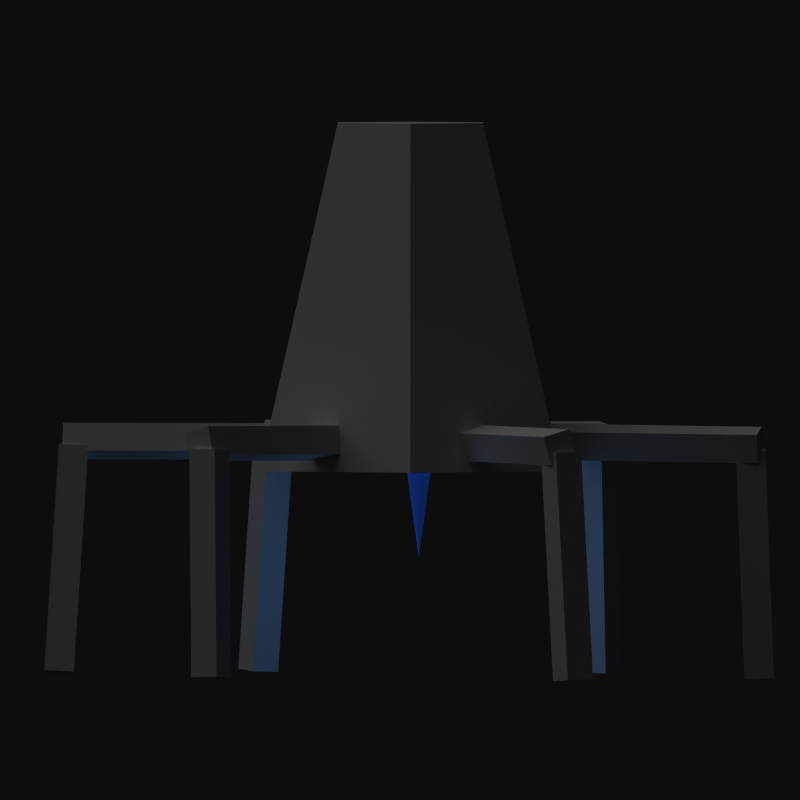 # Source: lander4.blend  (saved by Blender 2.61.0; exported with 4.5.12 LTS)
import bpy
from mathutils import Matrix  # noqa: F401  (used for matrix-valued properties, if any)

bpy.ops.wm.read_factory_settings(use_empty=True)
scene = bpy.context.scene
scene.name = 'Scene'

# ---- collections
col_collection_1 = bpy.data.collections.new('Collection 1'); scene.collection.children.link(col_collection_1)

# ---- materials (node trees are filled in below, after node groups)
mat_material = bpy.data.materials.new('Material')
mat_material.alpha_threshold = 0.0
mat_material.use_transparent_shadow = False
mat_material.preview_render_type = 'SHADERBALL'
mat_material.diffuse_color = (0.2836, 0.4704, 0.8, 1.0)
mat_material.specular_color = (0.4645, 0.8314, 1.0)
mat_material.roughness = 0.5
mat_material.line_color = (0.0, 0.0, 0.0, 0.6685)
mat_material_001 = bpy.data.materials.new('Material.001')
mat_material_001.alpha_threshold = 0.0
mat_material_001.use_transparent_shadow = False
mat_material_001.roughness = 0.5
mat_material_001.line_color = (0.0, 0.0, 0.0, 1.0)

# ---- material node trees

# ---- world
world_world = bpy.data.worlds.new('World'); scene.world = world_world
world_world.color = (0.05088, 0.05088, 0.05088)
world_world.use_sun_shadow = False
world_world.sun_shadow_jitter_overblur = 0.0
world_world.cycles.sampling_method = 'MANUAL'
world_world.cycles.sample_map_resolution = 256

# ---- cameras
cam_camera_001 = bpy.data.cameras.new('Camera.001')
cam_camera_001.type = 'ORTHO'
cam_camera_001.clip_end = 100.0
cam_camera_001.lens = 35.0
cam_camera_001.sensor_width = 32.0
cam_camera_001.sensor_height = 18.0
cam_camera_001.ortho_scale = 4.6
cam_camera_001.dof.focus_distance = 0.0
cam_camera_001.dof.aperture_fstop = 128.0

# ---- lights
light_point = bpy.data.lights.new('Point', 'POINT')
light_point.color = (0.3009, 0.5933, 1.0)
light_point.transmission_factor = 0.0
light_point.energy = 50.0
light_point.shadow_buffer_clip_start = 0.5
light_point.shadow_soft_size = 1.0
light_point.shadow_maximum_resolution = 0.006
light_point.use_absolute_resolution = True
light_point.cycles.use_multiple_importance_sampling = False
light_sun = bpy.data.lights.new('Sun', 'SUN')
light_sun.transmission_factor = 0.0
light_sun.angle = 1.571
light_sun.energy = 1.0
light_sun.shadow_buffer_clip_start = 0.5
light_sun.shadow_soft_size = 1.0
light_sun.shadow_cascade_max_distance = 1000.0
light_sun.cycles.use_multiple_importance_sampling = False

# ---- meshes
me_cone = bpy.data.meshes.new('Cone')
me_cone.from_pydata([(0.0, 1.0, -1.0), (0.1951, 0.9808, -1.0), (0.3827, 0.9239, -1.0), (0.5556, 0.8315, -1.0), (0.7071, 0.7071, -1.0), (0.8315, 0.5556, -1.0), (0.9239, 0.3827, -1.0), (0.9808, 0.1951, -1.0), (1.0, 7.55e-08, -1.0), (0.9808, -0.1951, -1.0), (0.9239, -0.3827, -1.0), (0.8315, -0.5556, -1.0), (0.7071, -0.7071, -1.0), (0.5556, -0.8315, -1.0), (0.3827, -0.9239, -1.0), (0.1951, -0.9808, -1.0), (-3.258e-07, -1.0, -1.0), (-0.1951, -0.9808, -1.0), (-0.3827, -0.9239, -1.0), (-0.5556, -0.8315, -1.0), (-0.7071, -0.7071, -1.0), (-0.8315, -0.5556, -1.0), (-0.9239, -0.3827, -1.0), (-0.9808, -0.1951, -1.0), (-1.0, 9.656e-07, -1.0), (-0.9808, 0.1951, -1.0), (-0.9239, 0.3827, -1.0), (-0.8315, 0.5556, -1.0), (-0.7071, 0.7071, -1.0), (-0.5556, 0.8315, -1.0), (-0.3827, 0.9239, -1.0), (-0.1951, 0.9808, -1.0), (0.0, 0.0, 1.0), (0.0, 0.0, -1.0)], [], [(1, 0, 32), (32, 2, 1), (32, 3, 2), (32, 4, 3), (32, 5, 4), (32, 6, 5), (32, 7, 6), (32, 8, 7), (32, 9, 8), (32, 10, 9), (32, 11, 10), (32, 12, 11), (32, 13, 12), (32, 14, 13), (32, 15, 14), (32, 16, 15), (32, 17, 16), (32, 18, 17), (32, 19, 18), (32, 20, 19), (32, 21, 20), (32, 22, 21), (32, 23, 22), (32, 24, 23), (32, 25, 24), (32, 26, 25), (32, 27, 26), (32, 28, 27), (32, 29, 28), (32, 30, 29), (32, 31, 30), (32, 0, 31), (33, 0, 1), (33, 1, 2), (33, 2, 3), (33, 3, 4), (33, 4, 5), (33, 5, 6), (33, 6, 7), (33, 7, 8), (33, 8, 9), (33, 9, 10), (33, 10, 11), (33, 11, 12), (33, 12, 13), (33, 13, 14), (33, 14, 15), (33, 15, 16), (33, 16, 17), (33, 17, 18), (33, 18, 19), (33, 19, 20), (33, 20, 21), (33, 21, 22), (33, 22, 23), (33, 23, 24), (33, 24, 25), (33, 25, 26), (33, 26, 27), (33, 27, 28), (33, 28, 29), (33, 29, 30), (33, 30, 31), (31, 0, 33)])
me_cone.materials.append(mat_material)
me_cone.use_remesh_preserve_volume = False
me_cone.use_remesh_preserve_attributes = False
me_cone.use_mirror_vertex_groups = False
me_cone.update()
me_cube_011 = bpy.data.meshes.new('Cube.011')
me_cube_011.from_pydata([(1.0, 1.0, -0.1166), (1.0, -1.0, -0.1166), (-1.0, -1.0, -0.1166), (-1.0, 1.0, -0.1166), (1.0, 1.0, 1.883), (1.0, -1.0, 1.883), (-1.0, -1.0, 1.883), (-1.0, 1.0, 1.883)], [], [(0, 1, 2, 3), (4, 7, 6, 5), (0, 4, 5, 1), (1, 5, 6, 2), (2, 6, 7, 3), (4, 0, 3, 7)])
me_cube_011.use_remesh_preserve_volume = False
me_cube_011.use_remesh_preserve_attributes = False
me_cube_011.use_mirror_vertex_groups = False
me_cube_011.update()
me_cube_012 = bpy.data.meshes.new('Cube.012')
me_cube_012.from_pydata([(1.0, 1.0, -0.1166), (1.0, -1.0, -0.1166), (-1.0, -1.0, -0.1166), (-1.0, 1.0, -0.1166), (1.0, 1.0, 1.883), (1.0, -1.0, 1.883), (-1.0, -1.0, 1.883), (-1.0, 1.0, 1.883)], [], [(0, 1, 2, 3), (4, 7, 6, 5), (0, 4, 5, 1), (1, 5, 6, 2), (2, 6, 7, 3), (4, 0, 3, 7)])
me_cube_012.use_remesh_preserve_volume = False
me_cube_012.use_remesh_preserve_attributes = False
me_cube_012.use_mirror_vertex_groups = False
me_cube_012.update()
me_cube_009 = bpy.data.meshes.new('Cube.009')
me_cube_009.from_pydata([(1.0, 1.0, -0.1166), (1.0, -1.0, -0.1166), (-1.0, -1.0, -0.1166), (-1.0, 1.0, -0.1166), (1.0, 1.0, 1.883), (1.0, -1.0, 1.883), (-1.0, -1.0, 1.883), (-1.0, 1.0, 1.883)], [], [(0, 1, 2, 3), (4, 7, 6, 5), (0, 4, 5, 1), (1, 5, 6, 2), (2, 6, 7, 3), (4, 0, 3, 7)])
me_cube_009.use_remesh_preserve_volume = False
me_cube_009.use_remesh_preserve_attributes = False
me_cube_009.use_mirror_vertex_groups = False
me_cube_009.update()
me_cube_010 = bpy.data.meshes.new('Cube.010')
me_cube_010.from_pydata([(1.0, 1.0, -0.1166), (1.0, -1.0, -0.1166), (-1.0, -1.0, -0.1166), (-1.0, 1.0, -0.1166), (1.0, 1.0, 1.883), (1.0, -1.0, 1.883), (-1.0, -1.0, 1.883), (-1.0, 1.0, 1.883)], [], [(0, 1, 2, 3), (4, 7, 6, 5), (0, 4, 5, 1), (1, 5, 6, 2), (2, 6, 7, 3), (4, 0, 3, 7)])
me_cube_010.use_remesh_preserve_volume = False
me_cube_010.use_remesh_preserve_attributes = False
me_cube_010.use_mirror_vertex_groups = False
me_cube_010.update()
me_cube_007 = bpy.data.meshes.new('Cube.007')
me_cube_007.from_pydata([(1.0, 1.0, -0.1166), (1.0, -1.0, -0.1166), (-1.0, -1.0, -0.1166), (-1.0, 1.0, -0.1166), (1.0, 1.0, 1.883), (1.0, -1.0, 1.883), (-1.0, -1.0, 1.883), (-1.0, 1.0, 1.883)], [], [(0, 1, 2, 3), (4, 7, 6, 5), (0, 4, 5, 1), (1, 5, 6, 2), (2, 6, 7, 3), (4, 0, 3, 7)])
me_cube_007.use_remesh_preserve_volume = False
me_cube_007.use_remesh_preserve_attributes = False
me_cube_007.use_mirror_vertex_groups = False
me_cube_007.update()
me_cube_008 = bpy.data.meshes.new('Cube.008')
me_cube_008.from_pydata([(1.0, 1.0, -0.1166), (1.0, -1.0, -0.1166), (-1.0, -1.0, -0.1166), (-1.0, 1.0, -0.1166), (1.0, 1.0, 1.883), (1.0, -1.0, 1.883), (-1.0, -1.0, 1.883), (-1.0, 1.0, 1.883)], [], [(0, 1, 2, 3), (4, 7, 6, 5), (0, 4, 5, 1), (1, 5, 6, 2), (2, 6, 7, 3), (4, 0, 3, 7)])
me_cube_008.use_remesh_preserve_volume = False
me_cube_008.use_remesh_preserve_attributes = False
me_cube_008.use_mirror_vertex_groups = False
me_cube_008.update()
me_cube_005 = bpy.data.meshes.new('Cube.005')
me_cube_005.from_pydata([(1.0, 1.0, -0.1166), (1.0, -1.0, -0.1166), (-1.0, -1.0, -0.1166), (-1.0, 1.0, -0.1166), (1.0, 1.0, 1.883), (1.0, -1.0, 1.883), (-1.0, -1.0, 1.883), (-1.0, 1.0, 1.883)], [], [(0, 1, 2, 3), (4, 7, 6, 5), (0, 4, 5, 1), (1, 5, 6, 2), (2, 6, 7, 3), (4, 0, 3, 7)])
me_cube_005.use_remesh_preserve_volume = False
me_cube_005.use_remesh_preserve_attributes = False
me_cube_005.use_mirror_vertex_groups = False
me_cube_005.update()
me_cube_006 = bpy.data.meshes.new('Cube.006')
me_cube_006.from_pydata([(1.0, 1.0, -0.1166), (1.0, -1.0, -0.1166), (-1.0, -1.0, -0.1166), (-1.0, 1.0, -0.1166), (1.0, 1.0, 1.883), (1.0, -1.0, 1.883), (-1.0, -1.0, 1.883), (-1.0, 1.0, 1.883)], [], [(0, 1, 2, 3), (4, 7, 6, 5), (0, 4, 5, 1), (1, 5, 6, 2), (2, 6, 7, 3), (4, 0, 3, 7)])
me_cube_006.use_remesh_preserve_volume = False
me_cube_006.use_remesh_preserve_attributes = False
me_cube_006.use_mirror_vertex_groups = False
me_cube_006.update()
me_cube_003 = bpy.data.meshes.new('Cube.003')
me_cube_003.from_pydata([(1.0, 1.0, -0.1166), (1.0, -1.0, -0.1166), (-1.0, -1.0, -0.1166), (-1.0, 1.0, -0.1166), (1.0, 1.0, 1.883), (1.0, -1.0, 1.883), (-1.0, -1.0, 1.883), (-1.0, 1.0, 1.883)], [], [(0, 1, 2, 3), (4, 7, 6, 5), (0, 4, 5, 1), (1, 5, 6, 2), (2, 6, 7, 3), (4, 0, 3, 7)])
me_cube_003.use_remesh_preserve_volume = False
me_cube_003.use_remesh_preserve_attributes = False
me_cube_003.use_mirror_vertex_groups = False
me_cube_003.update()
me_cube_004 = bpy.data.meshes.new('Cube.004')
me_cube_004.from_pydata([(1.0, 1.0, -0.1166), (1.0, -1.0, -0.1166), (-1.0, -1.0, -0.1166), (-1.0, 1.0, -0.1166), (1.0, 1.0, 1.883), (1.0, -1.0, 1.883), (-1.0, -1.0, 1.883), (-1.0, 1.0, 1.883)], [], [(0, 1, 2, 3), (4, 7, 6, 5), (0, 4, 5, 1), (1, 5, 6, 2), (2, 6, 7, 3), (4, 0, 3, 7)])
me_cube_004.use_remesh_preserve_volume = False
me_cube_004.use_remesh_preserve_attributes = False
me_cube_004.use_mirror_vertex_groups = False
me_cube_004.update()
me_cube_001 = bpy.data.meshes.new('Cube.001')
me_cube_001.from_pydata([(1.0, 1.0, -0.1166), (1.0, -1.0, -0.1166), (-1.0, -1.0, -0.1166), (-1.0, 1.0, -0.1166), (1.0, 1.0, 1.883), (1.0, -1.0, 1.883), (-1.0, -1.0, 1.883), (-1.0, 1.0, 1.883)], [], [(0, 1, 2, 3), (4, 7, 6, 5), (0, 4, 5, 1), (1, 5, 6, 2), (2, 6, 7, 3), (4, 0, 3, 7)])
me_cube_001.use_remesh_preserve_volume = False
me_cube_001.use_remesh_preserve_attributes = False
me_cube_001.use_mirror_vertex_groups = False
me_cube_001.update()
me_cube_002 = bpy.data.meshes.new('Cube.002')
me_cube_002.from_pydata([(1.0, 1.0, -0.1166), (1.0, -1.0, -0.1166), (-1.0, -1.0, -0.1166), (-1.0, 1.0, -0.1166), (1.0, 1.0, 1.883), (1.0, -1.0, 1.883), (-1.0, -1.0, 1.883), (-1.0, 1.0, 1.883)], [], [(0, 1, 2, 3), (4, 7, 6, 5), (0, 4, 5, 1), (1, 5, 6, 2), (2, 6, 7, 3), (4, 0, 3, 7)])
me_cube_002.use_remesh_preserve_volume = False
me_cube_002.use_remesh_preserve_attributes = False
me_cube_002.use_mirror_vertex_groups = False
me_cube_002.update()
me_cylinder_001 = bpy.data.meshes.new('Cylinder.001')
me_cylinder_001.from_pydata([(0.0, 1.0, -1.0), (0.866, 0.5, -1.0), (0.866, -0.5, -1.0), (-8.742e-08, -1.0, -1.0), (-0.866, -0.5, -1.0), (-0.866, 0.5, -1.0), (-8.882e-08, 0.4817, 1.0), (0.4171, 0.2408, 1.0), (0.4171, -0.2408, 1.0), (5.045e-07, -0.4817, 1.0), (-0.4171, -0.2408, 1.0), (-0.4171, 0.2408, 1.0), (0.0, 0.0, -1.0), (0.0, 0.0, 1.0)], [], [(12, 0, 1), (13, 7, 6), (12, 1, 2), (13, 8, 7), (12, 2, 3), (13, 9, 8), (12, 3, 4), (13, 10, 9), (12, 4, 5), (13, 11, 10), (5, 0, 12), (13, 6, 11), (0, 6, 7, 1), (1, 7, 8, 2), (2, 8, 9, 3), (3, 9, 10, 4), (4, 10, 11, 5), (6, 0, 5, 11)])
me_cylinder_001.materials.append(mat_material_001)
me_cylinder_001.use_remesh_preserve_volume = False
me_cylinder_001.use_remesh_preserve_attributes = False
me_cylinder_001.use_mirror_vertex_groups = False
me_cylinder_001.update()

# ---- objects
ob_point = bpy.data.objects.new('Point', light_point)
ob_cone = bpy.data.objects.new('Cone', me_cone)
ob_cube_010 = bpy.data.objects.new('Cube.010', me_cube_011)
ob_cube_011 = bpy.data.objects.new('Cube.011', me_cube_012)
ob_cube_008 = bpy.data.objects.new('Cube.008', me_cube_009)
ob_cube_009 = bpy.data.objects.new('Cube.009', me_cube_010)
ob_cube_006 = bpy.data.objects.new('Cube.006', me_cube_007)
ob_cube_007 = bpy.data.objects.new('Cube.007', me_cube_008)
ob_cube_004 = bpy.data.objects.new('Cube.004', me_cube_005)
ob_cube_005 = bpy.data.objects.new('Cube.005', me_cube_006)
ob_cube_002 = bpy.data.objects.new('Cube.002', me_cube_003)
ob_cube_003 = bpy.data.objects.new('Cube.003', me_cube_004)
ob_cube = bpy.data.objects.new('Cube', me_cube_001)
ob_cube_001 = bpy.data.objects.new('Cube.001', me_cube_002)
ob_camera = bpy.data.objects.new('Camera', cam_camera_001)
ob_sun = bpy.data.objects.new('Sun', light_sun)
ob_cylinder = bpy.data.objects.new('Cylinder', me_cylinder_001)

# ---- transforms, parenting, visibility, modifiers, constraints
ob_point.location = (0.03596, -0.08041, -1.63)
ob_point.lineart.crease_threshold = 0.0
ob_cone.location = (-0.02164, -0.005314, -0.7268)
ob_cone.rotation_euler = (0.0, 3.142, 0.0)
ob_cone.scale = (0.2058, 0.2058, 0.7544)
ob_cone.lineart.crease_threshold = 0.0
ob_cube_010.location = (-0.7622, 0.03737, -0.8099)
ob_cube_010.rotation_euler = (-1.584, 0.2771, 1.404)
ob_cube_010.scale = (0.08422, 0.08422, 0.6565)
ob_cube_010.lineart.crease_threshold = 0.0
ob_cube_011.parent = ob_cube_010
ob_cube_011.matrix_parent_inverse = Matrix(((11.87, 0.0, 0.0, 3.915), (2.004e-06, 11.87, 0.0, -8.405), (3.939e-08, 0.0, 1.523, -0.1652), (0.0, 0.0, 0.0, 1.0)))
ob_cube_011.location = (-0.3336, 0.8212, 1.291)
ob_cube_011.rotation_euler = (-1.526, -0.1701, -0.2403)
ob_cube_011.scale = (0.08422, 0.08422, 0.6565)
ob_cube_011.lineart.crease_threshold = 0.0
ob_cube_008.location = (-0.342, -0.6906, -0.81)
ob_cube_008.rotation_euler = (-1.577, 0.2808, 2.477)
ob_cube_008.scale = (0.08422, 0.08422, 0.6565)
ob_cube_008.lineart.crease_threshold = 0.0
ob_cube_009.parent = ob_cube_008
ob_cube_009.matrix_parent_inverse = Matrix(((11.87, 0.0, 0.0, 3.915), (2.004e-06, 11.87, 0.0, -8.405), (3.939e-08, 0.0, 1.523, -0.1652), (0.0, 0.0, 0.0, 1.0)))
ob_cube_009.location = (-0.3336, 0.8212, 1.291)
ob_cube_009.rotation_euler = (-1.483, -0.1468, -0.2549)
ob_cube_009.scale = (0.08422, 0.08422, 0.6565)
ob_cube_009.lineart.crease_threshold = 0.0
ob_cube_006.location = (0.3982, -0.6877, -0.81)
ob_cube_006.rotation_euler = (-1.572, 0.2709, 3.478)
ob_cube_006.scale = (0.08422, 0.08422, 0.6565)
ob_cube_006.lineart.crease_threshold = 0.0
ob_cube_007.parent = ob_cube_006
ob_cube_007.matrix_parent_inverse = Matrix(((11.87, 0.0, 0.0, 3.915), (2.004e-06, 11.87, 0.0, -8.405), (3.939e-08, 0.0, 1.523, -0.1652), (0.0, 0.0, 0.0, 1.0)))
ob_cube_007.location = (-0.3336, 0.8212, 1.291)
ob_cube_007.rotation_euler = (-1.499, -0.1902, -0.2397)
ob_cube_007.scale = (0.08422, 0.08422, 0.6565)
ob_cube_007.lineart.crease_threshold = 0.0
ob_cube_004.location = (0.7936, -0.0423, -0.81)
ob_cube_004.rotation_euler = (-1.571, 0.3167, 4.564)
ob_cube_004.scale = (0.08422, 0.08422, 0.6565)
ob_cube_004.lineart.crease_threshold = 0.0
ob_cube_005.parent = ob_cube_004
ob_cube_005.matrix_parent_inverse = Matrix(((11.87, 0.0, 0.0, 3.915), (2.004e-06, 11.87, 0.0, -8.405), (3.939e-08, 0.0, 1.523, -0.1652), (0.0, 0.0, 0.0, 1.0)))
ob_cube_005.location = (-0.3336, 0.8212, 1.291)
ob_cube_005.rotation_euler = (-1.527, -0.1455, -0.1818)
ob_cube_005.scale = (0.08422, 0.08422, 0.6565)
ob_cube_005.lineart.crease_threshold = 0.0
ob_cube_002.location = (0.4689, 0.6089, -0.81)
ob_cube_002.rotation_euler = (-1.564, 0.2328, 5.612)
ob_cube_002.scale = (0.08422, 0.08422, 0.6565)
ob_cube_002.lineart.crease_threshold = 0.0
ob_cube_003.parent = ob_cube_002
ob_cube_003.matrix_parent_inverse = Matrix(((11.87, 0.0, 0.0, 3.915), (2.004e-06, 11.87, 0.0, -8.405), (3.939e-08, 0.0, 1.523, -0.1652), (0.0, 0.0, 0.0, 1.0)))
ob_cube_003.location = (-0.3336, 0.8212, 1.291)
ob_cube_003.rotation_euler = (-1.543, -0.1533, -0.1984)
ob_cube_003.scale = (0.08422, 0.08422, 0.6565)
ob_cube_003.lineart.crease_threshold = 0.0
ob_cube.location = (-0.3297, 0.6679, -0.81)
ob_cube.rotation_euler = (-1.578, 0.2726, 0.4189)
ob_cube.scale = (0.08422, 0.08422, 0.6565)
ob_cube.lineart.crease_threshold = 0.0
ob_cube_001.parent = ob_cube
ob_cube_001.matrix_parent_inverse = Matrix(((11.87, 0.0, 0.0, 3.915), (2.004e-06, 11.87, 0.0, -8.405), (3.939e-08, 0.0, 1.523, -0.1652), (0.0, 0.0, 0.0, 1.0)))
ob_cube_001.location = (-0.3336, 0.8212, 1.291)
ob_cube_001.rotation_euler = (-1.514, -0.1137, -0.243)
ob_cube_001.scale = (0.08422, 0.08422, 0.6565)
ob_cube_001.lineart.crease_threshold = 0.0
ob_camera.location = (0.08656, 5.064, -0.504)
ob_camera.rotation_euler = (-1.584, 3.142, 6.77e-07)
ob_camera.lineart.crease_threshold = 0.0
ob_sun.location = (7.307, -0.01847, 8.687)
ob_sun.rotation_euler = (0.0, 0.5547, 0.2805)
ob_sun.lineart.crease_threshold = 0.0
ob_cylinder.location = (0.02683, -0.01847, 0.02369)
ob_cylinder.lineart.crease_threshold = 0.0

# ---- collection membership
col_collection_1.objects.link(ob_point)
col_collection_1.objects.link(ob_cone)
col_collection_1.objects.link(ob_cube_010)
col_collection_1.objects.link(ob_cube_011)
col_collection_1.objects.link(ob_cube_008)
col_collection_1.objects.link(ob_cube_009)
col_collection_1.objects.link(ob_cube_006)
col_collection_1.objects.link(ob_cube_007)
col_collection_1.objects.link(ob_cube_004)
col_collection_1.objects.link(ob_cube_005)
col_collection_1.objects.link(ob_cube_002)
col_collection_1.objects.link(ob_cube_003)
col_collection_1.objects.link(ob_cube)
col_collection_1.objects.link(ob_cube_001)
col_collection_1.objects.link(ob_camera)
col_collection_1.objects.link(ob_sun)
col_collection_1.objects.link(ob_cylinder)

# ---- scene / render settings (as saved in the file)
scene.camera = ob_camera
scene.frame_start = 1; scene.frame_end = 30; scene.frame_set(30)
scene.render.engine = 'BLENDER_EEVEE_NEXT'
scene.render.image_settings.compression = 90
scene.render.resolution_x = 512
scene.render.resolution_y = 512
scene.render.resolution_percentage = 25
scene.render.fps = 30
scene.render.dither_intensity = 0.0
scene.render.bake_margin = 2
scene.render.bake_bias = 0.0
scene.cycles.use_denoising = False
scene.cycles.samples = 10
scene.cycles.sampling_pattern = 'TABULATED_SOBOL'
scene.cycles.light_sampling_threshold = 0.0
scene.cycles.use_adaptive_sampling = False
scene.cycles.use_light_tree = False
scene.cycles.blur_glossy = 0.0
scene.cycles.volume_bounces = 1
scene.cycles.pixel_filter_type = 'GAUSSIAN'
scene.cycles.sample_clamp_indirect = 0.0
scene.view_settings.view_transform = 'Raw'
bpy.context.view_layer.update()
